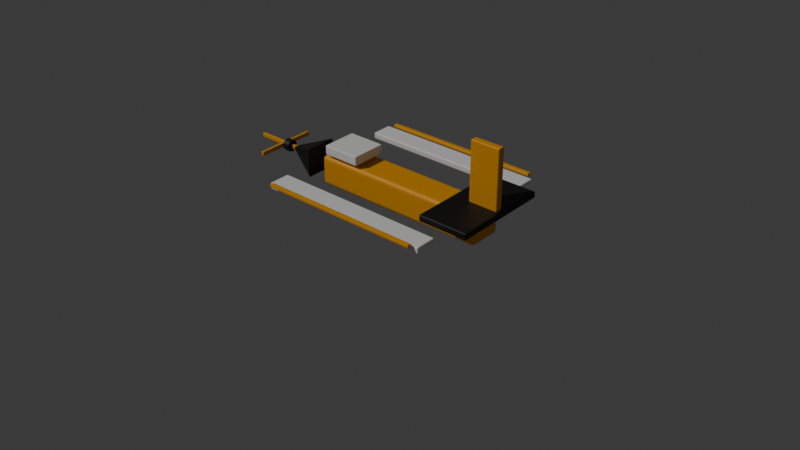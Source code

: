 # Source: plane_orange.blend  (saved by Blender 5.1.30; exported with 4.5.12 LTS)
import bpy
from mathutils import Matrix  # noqa: F401  (used for matrix-valued properties, if any)

bpy.ops.wm.read_factory_settings(use_empty=True)
scene = bpy.context.scene
scene.name = 'Scene'

# ---- collections
col_collection = bpy.data.collections.new('Collection'); scene.collection.children.link(col_collection)

# ---- materials (node trees are filled in below, after node groups)
mat_reference_orange_nike_yellow_006 = bpy.data.materials.new('reference orange nike yellow.006')
mat_satin_nike_black_006 = bpy.data.materials.new('satin nike black.006')
mat_clean_white_006 = bpy.data.materials.new('clean white.006')
mat_soft_white_line_006 = bpy.data.materials.new('soft white line.006')

# ---- material node trees
mat_reference_orange_nike_yellow_006.use_nodes = True; mat_reference_orange_nike_yellow_006.node_tree.nodes.clear()
_N = mat_reference_orange_nike_yellow_006.node_tree.nodes; _L = mat_reference_orange_nike_yellow_006.node_tree.links
n0 = _N.new('ShaderNodeBsdfPrincipled'); n0.name = 'Principled BSDF'; n0.location = (-200, 100)
n0.inputs[0].default_value = (1.0, 0.42, 0.0, 1.0)
n1 = _N.new('ShaderNodeOutputMaterial'); n1.name = 'Material Output'; n1.location = (200, 100)
_L.new(n0.outputs[0], n1.inputs[0])
n1.is_active_output = True
mat_satin_nike_black_006.use_nodes = True; mat_satin_nike_black_006.node_tree.nodes.clear()
_N = mat_satin_nike_black_006.node_tree.nodes; _L = mat_satin_nike_black_006.node_tree.links
n0 = _N.new('ShaderNodeBsdfPrincipled'); n0.name = 'Principled BSDF'; n0.location = (-200, 100)
n0.inputs[0].default_value = (0.006, 0.006, 0.006, 1.0)
n0.inputs[2].default_value = 0.56
n1 = _N.new('ShaderNodeOutputMaterial'); n1.name = 'Material Output'; n1.location = (200, 100)
_L.new(n0.outputs[0], n1.inputs[0])
n1.is_active_output = True
mat_clean_white_006.use_nodes = True; mat_clean_white_006.node_tree.nodes.clear()
_N = mat_clean_white_006.node_tree.nodes; _L = mat_clean_white_006.node_tree.links
n0 = _N.new('ShaderNodeBsdfPrincipled'); n0.name = 'Principled BSDF'; n0.location = (-200, 100)
n0.inputs[0].default_value = (1.0, 1.0, 1.0, 1.0)
n0.inputs[2].default_value = 0.65
n1 = _N.new('ShaderNodeOutputMaterial'); n1.name = 'Material Output'; n1.location = (200, 100)
_L.new(n0.outputs[0], n1.inputs[0])
n1.is_active_output = True
mat_soft_white_line_006.use_nodes = True; mat_soft_white_line_006.node_tree.nodes.clear()
_N = mat_soft_white_line_006.node_tree.nodes; _L = mat_soft_white_line_006.node_tree.links
n0 = _N.new('ShaderNodeBsdfPrincipled'); n0.name = 'Principled BSDF'; n0.location = (-200, 100)
n0.inputs[0].default_value = (0.96, 0.96, 0.93, 1.0)
n0.inputs[2].default_value = 0.76
n1 = _N.new('ShaderNodeOutputMaterial'); n1.name = 'Material Output'; n1.location = (200, 100)
_L.new(n0.outputs[0], n1.inputs[0])
n1.is_active_output = True

# ---- world
world_world = bpy.data.worlds.new('World'); scene.world = world_world
world_world.use_nodes = True; world_world.node_tree.nodes.clear()
_N = world_world.node_tree.nodes; _L = world_world.node_tree.links
n0 = _N.new('ShaderNodeOutputWorld'); n0.name = 'World Output'; n0.location = (200, 100)
n1 = _N.new('ShaderNodeBackground'); n1.name = 'Background'; n1.location = (-200, 100)
n1.inputs[0].default_value = (0.05088, 0.05088, 0.05088, 1.0)
_L.new(n1.outputs[0], n0.inputs[0])
n0.is_active_output = True
world_world.color = (0.965, 0.955, 0.93)
world_world.sun_shadow_jitter_overblur = 0.0

# ---- cameras
cam_camera_004 = bpy.data.cameras.new('Camera.004')

# ---- lights
light_sun_003 = bpy.data.lights.new('Sun.003', 'SUN')
light_sun_003.energy = 1.25

# ---- meshes
me_cube_055 = bpy.data.meshes.new('Cube.055')
me_cube_055.from_pydata([(-0.75, -0.14, -0.125), (-0.75, -0.14, 0.125), (-0.75, 0.14, -0.125), (-0.75, 0.14, 0.125), (0.75, -0.14, -0.125), (0.75, -0.14, 0.125), (0.75, 0.14, -0.125), (0.75, 0.14, 0.125)], [], [(0, 1, 3, 2), (2, 3, 7, 6), (6, 7, 5, 4), (4, 5, 1, 0), (2, 6, 4, 0), (7, 3, 1, 5)])
_uv = me_cube_055.uv_layers.new(name='UVMap')
_uv.uv.foreach_set('vector', [0.375, 0.0, 0.625, 0.0, 0.625, 0.25, 0.375, 0.25, 0.375, 0.25, 0.625, 0.25, 0.625, 0.5, 0.375, 0.5, 0.375, 0.5, 0.625, 0.5, 0.625, 0.75, 0.375, 0.75, 0.375, 0.75, 0.625, 0.75, 0.625, 1.0, 0.375, 1.0, 0.125, 0.5, 0.375, 0.5, 0.375, 0.75, 0.125, 0.75, 0.625, 0.5, 0.875, 0.5, 0.875, 0.75, 0.625, 0.75])
me_cube_055.materials.append(mat_reference_orange_nike_yellow_006)
me_cube_055.update()
me_plane_nose = bpy.data.meshes.new('plane nose')
me_plane_nose.from_pydata([(-0.9, -0.14, 0.295), (-0.9, 0.14, 0.295), (-1.22, 0.0, 0.42), (-0.9, -0.14, 0.545), (-0.9, 0.14, 0.545), (-1.22, 0.0, 0.42)], [], [(0, 1, 2), (3, 5, 4), (0, 3, 4, 1), (1, 4, 5, 2), (2, 5, 3, 0)])
me_plane_nose.polygons.foreach_set('use_smooth', [True] * 5)
me_plane_nose.materials.append(mat_satin_nike_black_006)
me_plane_nose.update()
me_cube_056 = bpy.data.meshes.new('Cube.056')
me_cube_056.from_pydata([(-0.725, -0.09, -0.0275), (-0.725, -0.09, 0.0275), (-0.725, 0.09, -0.0275), (-0.725, 0.09, 0.0275), (0.725, -0.09, -0.0275), (0.725, -0.09, 0.0275), (0.725, 0.09, -0.0275), (0.725, 0.09, 0.0275)], [], [(0, 1, 3, 2), (2, 3, 7, 6), (6, 7, 5, 4), (4, 5, 1, 0), (2, 6, 4, 0), (7, 3, 1, 5)])
_uv = me_cube_056.uv_layers.new(name='UVMap')
_uv.uv.foreach_set('vector', [0.375, 0.0, 0.625, 0.0, 0.625, 0.25, 0.375, 0.25, 0.375, 0.25, 0.625, 0.25, 0.625, 0.5, 0.375, 0.5, 0.375, 0.5, 0.625, 0.5, 0.625, 0.75, 0.375, 0.75, 0.375, 0.75, 0.625, 0.75, 0.625, 1.0, 0.375, 1.0, 0.125, 0.5, 0.375, 0.5, 0.375, 0.75, 0.125, 0.75, 0.625, 0.5, 0.875, 0.5, 0.875, 0.75, 0.625, 0.75])
me_cube_056.materials.append(mat_clean_white_006)
me_cube_056.update()
me_cube_057 = bpy.data.meshes.new('Cube.057')
me_cube_057.from_pydata([(-0.725, -0.09, -0.0275), (-0.725, -0.09, 0.0275), (-0.725, 0.09, -0.0275), (-0.725, 0.09, 0.0275), (0.725, -0.09, -0.0275), (0.725, -0.09, 0.0275), (0.725, 0.09, -0.0275), (0.725, 0.09, 0.0275)], [], [(0, 1, 3, 2), (2, 3, 7, 6), (6, 7, 5, 4), (4, 5, 1, 0), (2, 6, 4, 0), (7, 3, 1, 5)])
_uv = me_cube_057.uv_layers.new(name='UVMap')
_uv.uv.foreach_set('vector', [0.375, 0.0, 0.625, 0.0, 0.625, 0.25, 0.375, 0.25, 0.375, 0.25, 0.625, 0.25, 0.625, 0.5, 0.375, 0.5, 0.375, 0.5, 0.625, 0.5, 0.625, 0.75, 0.375, 0.75, 0.375, 0.75, 0.625, 0.75, 0.625, 1.0, 0.375, 1.0, 0.125, 0.5, 0.375, 0.5, 0.375, 0.75, 0.125, 0.75, 0.625, 0.5, 0.875, 0.5, 0.875, 0.75, 0.625, 0.75])
me_cube_057.materials.append(mat_clean_white_006)
me_cube_057.update()
me_cube_058 = bpy.data.meshes.new('Cube.058')
me_cube_058.from_pydata([(-0.675, -0.0175, -0.0125), (-0.675, -0.0175, 0.0125), (-0.675, 0.0175, -0.0125), (-0.675, 0.0175, 0.0125), (0.675, -0.0175, -0.0125), (0.675, -0.0175, 0.0125), (0.675, 0.0175, -0.0125), (0.675, 0.0175, 0.0125)], [], [(0, 1, 3, 2), (2, 3, 7, 6), (6, 7, 5, 4), (4, 5, 1, 0), (2, 6, 4, 0), (7, 3, 1, 5)])
_uv = me_cube_058.uv_layers.new(name='UVMap')
_uv.uv.foreach_set('vector', [0.375, 0.0, 0.625, 0.0, 0.625, 0.25, 0.375, 0.25, 0.375, 0.25, 0.625, 0.25, 0.625, 0.5, 0.375, 0.5, 0.375, 0.5, 0.625, 0.5, 0.625, 0.75, 0.375, 0.75, 0.375, 0.75, 0.625, 0.75, 0.625, 1.0, 0.375, 1.0, 0.125, 0.5, 0.375, 0.5, 0.375, 0.75, 0.125, 0.75, 0.625, 0.5, 0.875, 0.5, 0.875, 0.75, 0.625, 0.75])
me_cube_058.materials.append(mat_reference_orange_nike_yellow_006)
me_cube_058.update()
me_cube_059 = bpy.data.meshes.new('Cube.059')
me_cube_059.from_pydata([(-0.675, -0.0175, -0.0125), (-0.675, -0.0175, 0.0125), (-0.675, 0.0175, -0.0125), (-0.675, 0.0175, 0.0125), (0.675, -0.0175, -0.0125), (0.675, -0.0175, 0.0125), (0.675, 0.0175, -0.0125), (0.675, 0.0175, 0.0125)], [], [(0, 1, 3, 2), (2, 3, 7, 6), (6, 7, 5, 4), (4, 5, 1, 0), (2, 6, 4, 0), (7, 3, 1, 5)])
_uv = me_cube_059.uv_layers.new(name='UVMap')
_uv.uv.foreach_set('vector', [0.375, 0.0, 0.625, 0.0, 0.625, 0.25, 0.375, 0.25, 0.375, 0.25, 0.625, 0.25, 0.625, 0.5, 0.375, 0.5, 0.375, 0.5, 0.625, 0.5, 0.625, 0.75, 0.375, 0.75, 0.375, 0.75, 0.625, 0.75, 0.625, 1.0, 0.375, 1.0, 0.125, 0.5, 0.375, 0.5, 0.375, 0.75, 0.125, 0.75, 0.625, 0.5, 0.875, 0.5, 0.875, 0.75, 0.625, 0.75])
me_cube_059.materials.append(mat_reference_orange_nike_yellow_006)
me_cube_059.update()
me_cube_060 = bpy.data.meshes.new('Cube.060')
me_cube_060.from_pydata([(-0.21, -0.41, -0.0275), (-0.21, -0.41, 0.0275), (-0.21, 0.41, -0.0275), (-0.21, 0.41, 0.0275), (0.21, -0.41, -0.0275), (0.21, -0.41, 0.0275), (0.21, 0.41, -0.0275), (0.21, 0.41, 0.0275)], [], [(0, 1, 3, 2), (2, 3, 7, 6), (6, 7, 5, 4), (4, 5, 1, 0), (2, 6, 4, 0), (7, 3, 1, 5)])
_uv = me_cube_060.uv_layers.new(name='UVMap')
_uv.uv.foreach_set('vector', [0.375, 0.0, 0.625, 0.0, 0.625, 0.25, 0.375, 0.25, 0.375, 0.25, 0.625, 0.25, 0.625, 0.5, 0.375, 0.5, 0.375, 0.5, 0.625, 0.5, 0.625, 0.75, 0.375, 0.75, 0.375, 0.75, 0.625, 0.75, 0.625, 1.0, 0.375, 1.0, 0.125, 0.5, 0.375, 0.5, 0.375, 0.75, 0.125, 0.75, 0.625, 0.5, 0.875, 0.5, 0.875, 0.75, 0.625, 0.75])
me_cube_060.materials.append(mat_satin_nike_black_006)
me_cube_060.update()
me_cube_061 = bpy.data.meshes.new('Cube.061')
me_cube_061.from_pydata([(-0.125, -0.03, -0.25), (-0.125, -0.03, 0.25), (-0.125, 0.03, -0.25), (-0.125, 0.03, 0.25), (0.125, -0.03, -0.25), (0.125, -0.03, 0.25), (0.125, 0.03, -0.25), (0.125, 0.03, 0.25)], [], [(0, 1, 3, 2), (2, 3, 7, 6), (6, 7, 5, 4), (4, 5, 1, 0), (2, 6, 4, 0), (7, 3, 1, 5)])
_uv = me_cube_061.uv_layers.new(name='UVMap')
_uv.uv.foreach_set('vector', [0.375, 0.0, 0.625, 0.0, 0.625, 0.25, 0.375, 0.25, 0.375, 0.25, 0.625, 0.25, 0.625, 0.5, 0.375, 0.5, 0.375, 0.5, 0.625, 0.5, 0.625, 0.75, 0.375, 0.75, 0.375, 0.75, 0.625, 0.75, 0.625, 1.0, 0.375, 1.0, 0.125, 0.5, 0.375, 0.5, 0.375, 0.75, 0.125, 0.75, 0.625, 0.5, 0.875, 0.5, 0.875, 0.75, 0.625, 0.75])
me_cube_061.materials.append(mat_reference_orange_nike_yellow_006)
me_cube_061.update()
me_cube_062 = bpy.data.meshes.new('Cube.062')
me_cube_062.from_pydata([(-0.16, -0.15, -0.04), (-0.16, -0.15, 0.04), (-0.16, 0.15, -0.04), (-0.16, 0.15, 0.04), (0.16, -0.15, -0.04), (0.16, -0.15, 0.04), (0.16, 0.15, -0.04), (0.16, 0.15, 0.04)], [], [(0, 1, 3, 2), (2, 3, 7, 6), (6, 7, 5, 4), (4, 5, 1, 0), (2, 6, 4, 0), (7, 3, 1, 5)])
_uv = me_cube_062.uv_layers.new(name='UVMap')
_uv.uv.foreach_set('vector', [0.375, 0.0, 0.625, 0.0, 0.625, 0.25, 0.375, 0.25, 0.375, 0.25, 0.625, 0.25, 0.625, 0.5, 0.375, 0.5, 0.375, 0.5, 0.625, 0.5, 0.625, 0.75, 0.375, 0.75, 0.375, 0.75, 0.625, 0.75, 0.625, 1.0, 0.375, 1.0, 0.125, 0.5, 0.375, 0.5, 0.375, 0.75, 0.125, 0.75, 0.625, 0.5, 0.875, 0.5, 0.875, 0.75, 0.625, 0.75])
me_cube_062.materials.append(mat_soft_white_line_006)
me_cube_062.update()
me_cylinder_024 = bpy.data.meshes.new('Cylinder.024')
me_cylinder_024.from_pydata([(0.0, 0.05, -0.03), (0.0, 0.05, 0.03), (0.01545, 0.04755, -0.03), (0.01545, 0.04755, 0.03), (0.02939, 0.04045, -0.03), (0.02939, 0.04045, 0.03), (0.04045, 0.02939, -0.03), (0.04045, 0.02939, 0.03), (0.04755, 0.01545, -0.03), (0.04755, 0.01545, 0.03), (0.05, 0.0, -0.03), (0.05, 0.0, 0.03), (0.04755, -0.01545, -0.03), (0.04755, -0.01545, 0.03), (0.04045, -0.02939, -0.03), (0.04045, -0.02939, 0.03), (0.02939, -0.04045, -0.03), (0.02939, -0.04045, 0.03), (0.01545, -0.04755, -0.03), (0.01545, -0.04755, 0.03), (0.0, -0.05, -0.03), (0.0, -0.05, 0.03), (-0.01545, -0.04755, -0.03), (-0.01545, -0.04755, 0.03), (-0.02939, -0.04045, -0.03), (-0.02939, -0.04045, 0.03), (-0.04045, -0.02939, -0.03), (-0.04045, -0.02939, 0.03), (-0.04755, -0.01545, -0.03), (-0.04755, -0.01545, 0.03), (-0.05, 0.0, -0.03), (-0.05, 0.0, 0.03), (-0.04755, 0.01545, -0.03), (-0.04755, 0.01545, 0.03), (-0.04045, 0.02939, -0.03), (-0.04045, 0.02939, 0.03), (-0.02939, 0.04045, -0.03), (-0.02939, 0.04045, 0.03), (-0.01545, 0.04755, -0.03), (-0.01545, 0.04755, 0.03)], [], [(0, 1, 3, 2), (2, 3, 5, 4), (4, 5, 7, 6), (6, 7, 9, 8), (8, 9, 11, 10), (10, 11, 13, 12), (12, 13, 15, 14), (14, 15, 17, 16), (16, 17, 19, 18), (18, 19, 21, 20), (20, 21, 23, 22), (22, 23, 25, 24), (24, 25, 27, 26), (26, 27, 29, 28), (28, 29, 31, 30), (30, 31, 33, 32), (32, 33, 35, 34), (34, 35, 37, 36), (3, 1, 39, 37, 35, 33, 31, 29, 27, 25, 23, 21, 19, 17, 15, 13, 11, 9, 7, 5), (36, 37, 39, 38), (38, 39, 1, 0), (0, 2, 4, 6, 8, 10, 12, 14, 16, 18, 20, 22, 24, 26, 28, 30, 32, 34, 36, 38)])
me_cylinder_024.polygons.foreach_set('use_smooth', [True] * 22)
_uv = me_cylinder_024.uv_layers.new(name='UVMap')
_uv.uv.foreach_set('vector', [1.0, 0.5, 1.0, 1.0, 0.95, 1.0, 0.95, 0.5, 0.95, 0.5, 0.95, 1.0, 0.9, 1.0, 0.9, 0.5, 0.9, 0.5, 0.9, 1.0, 0.85, 1.0, 0.85, 0.5, 0.85, 0.5, 0.85, 1.0, 0.8, 1.0, 0.8, 0.5, 0.8, 0.5, 0.8, 1.0, 0.75, 1.0, 0.75, 0.5, 0.75, 0.5, 0.75, 1.0, 0.7, 1.0, 0.7, 0.5, 0.7, 0.5, 0.7, 1.0, 0.65, 1.0, 0.65, 0.5, 0.65, 0.5, 0.65, 1.0, 0.6, 1.0, 0.6, 0.5, 0.6, 0.5, 0.6, 1.0, 0.55, 1.0, 0.55, 0.5, 0.55, 0.5, 0.55, 1.0, 0.5, 1.0, 0.5, 0.5, 0.5, 0.5, 0.5, 1.0, 0.45, 1.0, 0.45, 0.5, 0.45, 0.5, 0.45, 1.0, 0.4, 1.0, 0.4, 0.5, 0.4, 0.5, 0.4, 1.0, 0.35, 1.0, 0.35, 0.5, 0.35, 0.5, 0.35, 1.0, 0.3, 1.0, 0.3, 0.5, 0.3, 0.5, 0.3, 1.0, 0.25, 1.0, 0.25, 0.5, 0.25, 0.5, 0.25, 1.0, 0.2, 1.0, 0.2, 0.5, 0.2, 0.5, 0.2, 1.0, 0.15, 1.0, 0.15, 0.5, 0.15, 0.5, 0.15, 1.0, 0.1, 1.0, 0.1, 0.5, 0.3242, 0.4783, 0.25, 0.49, 0.1758, 0.4783, 0.1089, 0.4442, 0.05584, 0.3911, 0.02175, 0.3242, 0.01, 0.25, 0.02175, 0.1758, 0.05584, 0.1089, 0.1089, 0.05584, 0.1758, 0.02175, 0.25, 0.01, 0.3242, 0.02175, 0.3911, 0.05584, 0.4442, 0.1089, 0.4783, 0.1758, 0.49, 0.25, 0.4783, 0.3242, 0.4442, 0.3911, 0.3911, 0.4442, 0.1, 0.5, 0.1, 1.0, 0.05, 1.0, 0.05, 0.5, 0.05, 0.5, 0.05, 1.0, -1.565e-07, 1.0, -1.565e-07, 0.5, 0.75, 0.49, 0.8242, 0.4783, 0.8911, 0.4442, 0.9442, 0.3911, 0.9783, 0.3242, 0.99, 0.25, 0.9783, 0.1758, 0.9442, 0.1089, 0.8911, 0.05584, 0.8242, 0.02175, 0.75, 0.01, 0.6758, 0.02175, 0.6089, 0.05584, 0.5558, 0.1089, 0.5217, 0.1758, 0.51, 0.25, 0.5217, 0.3242, 0.5558, 0.3911, 0.6089, 0.4442, 0.6758, 0.4783])
me_cylinder_024.materials.append(mat_satin_nike_black_006)
me_cylinder_024.update()
me_cube_063 = bpy.data.meshes.new('Cube.063')
me_cube_063.from_pydata([(-0.0125, -0.26, -0.0175), (-0.0125, -0.26, 0.0175), (-0.0125, 0.26, -0.0175), (-0.0125, 0.26, 0.0175), (0.0125, -0.26, -0.0175), (0.0125, -0.26, 0.0175), (0.0125, 0.26, -0.0175), (0.0125, 0.26, 0.0175)], [], [(0, 1, 3, 2), (2, 3, 7, 6), (6, 7, 5, 4), (4, 5, 1, 0), (2, 6, 4, 0), (7, 3, 1, 5)])
_uv = me_cube_063.uv_layers.new(name='UVMap')
_uv.uv.foreach_set('vector', [0.375, 0.0, 0.625, 0.0, 0.625, 0.25, 0.375, 0.25, 0.375, 0.25, 0.625, 0.25, 0.625, 0.5, 0.375, 0.5, 0.375, 0.5, 0.625, 0.5, 0.625, 0.75, 0.375, 0.75, 0.375, 0.75, 0.625, 0.75, 0.625, 1.0, 0.375, 1.0, 0.125, 0.5, 0.375, 0.5, 0.375, 0.75, 0.125, 0.75, 0.625, 0.5, 0.875, 0.5, 0.875, 0.75, 0.625, 0.75])
me_cube_063.materials.append(mat_reference_orange_nike_yellow_006)
me_cube_063.update()
me_cube_064 = bpy.data.meshes.new('Cube.064')
me_cube_064.from_pydata([(-0.0125, -0.26, -0.0175), (-0.0125, -0.26, 0.0175), (-0.0125, 0.26, -0.0175), (-0.0125, 0.26, 0.0175), (0.0125, -0.26, -0.0175), (0.0125, -0.26, 0.0175), (0.0125, 0.26, -0.0175), (0.0125, 0.26, 0.0175)], [], [(0, 1, 3, 2), (2, 3, 7, 6), (6, 7, 5, 4), (4, 5, 1, 0), (2, 6, 4, 0), (7, 3, 1, 5)])
_uv = me_cube_064.uv_layers.new(name='UVMap')
_uv.uv.foreach_set('vector', [0.375, 0.0, 0.625, 0.0, 0.625, 0.25, 0.375, 0.25, 0.375, 0.25, 0.625, 0.25, 0.625, 0.5, 0.375, 0.5, 0.375, 0.5, 0.625, 0.5, 0.625, 0.75, 0.375, 0.75, 0.375, 0.75, 0.625, 0.75, 0.625, 1.0, 0.375, 1.0, 0.125, 0.5, 0.375, 0.5, 0.375, 0.75, 0.125, 0.75, 0.625, 0.5, 0.875, 0.5, 0.875, 0.75, 0.625, 0.75])
me_cube_064.materials.append(mat_reference_orange_nike_yellow_006)
me_cube_064.update()

# ---- objects
ob_animated_plane_root = bpy.data.objects.new('animated plane root', None)
ob_plane_fuselage_orange = bpy.data.objects.new('plane fuselage orange', me_cube_055)
ob_plane_nose = bpy.data.objects.new('plane nose', me_plane_nose)
ob_plane_main_wing_left = bpy.data.objects.new('plane main wing left', me_cube_056)
ob_plane_main_wing_right = bpy.data.objects.new('plane main wing right', me_cube_057)
ob_plane_wing_orange_stripe_left = bpy.data.objects.new('plane wing orange stripe left', me_cube_058)
ob_plane_wing_orange_stripe_right = bpy.data.objects.new('plane wing orange stripe right', me_cube_059)
ob_plane_tail_wing = bpy.data.objects.new('plane tail wing', me_cube_060)
ob_plane_vertical_tail = bpy.data.objects.new('plane vertical tail', me_cube_061)
ob_plane_cockpit_glass = bpy.data.objects.new('plane cockpit glass', me_cube_062)
ob_plane_prop_spinner = bpy.data.objects.new('plane prop spinner', me_cylinder_024)
ob_animated_plane_propeller = bpy.data.objects.new('animated plane propeller', None)
ob_plane_spinning_prop_blade = bpy.data.objects.new('plane spinning prop blade', me_cube_063)
ob_plane_spinning_prop_blade_001 = bpy.data.objects.new('plane spinning prop blade.001', me_cube_064)
ob_soft_nike_city_sun = bpy.data.objects.new('soft nike city sun', light_sun_003)
ob_camera = bpy.data.objects.new('Camera', cam_camera_004)

# ---- transforms, parenting, visibility, modifiers, constraints
ob_animated_plane_root.location = (0.0, 0.0, 0.0)
ob_animated_plane_root.empty_display_size = 0.12
ob_plane_fuselage_orange.parent = ob_animated_plane_root
ob_plane_fuselage_orange.location = (0.0, 0.0, 0.42)
_m = ob_plane_fuselage_orange.modifiers.new('rounded toy bevel', 'BEVEL')
_m.width = 0.035
_m.width_pct = 0.035
_m.segments = 3
_m = ob_plane_fuselage_orange.modifiers.new('weighted normals', 'WEIGHTED_NORMAL')
ob_plane_nose.parent = ob_animated_plane_root
ob_plane_nose.location = (0.0, 0.0, 0.0)
_m = ob_plane_nose.modifiers.new('rounded toy bevel', 'BEVEL')
_m.width = 0.01
_m.width_pct = 0.01
_m.segments = 2
_m = ob_plane_nose.modifiers.new('weighted normals', 'WEIGHTED_NORMAL')
ob_plane_main_wing_left.parent = ob_animated_plane_root
ob_plane_main_wing_left.location = (-0.05, -0.58, 0.48)
_m = ob_plane_main_wing_left.modifiers.new('rounded toy bevel', 'BEVEL')
_m.width = 0.012
_m.width_pct = 0.012
_m.segments = 3
_m = ob_plane_main_wing_left.modifiers.new('weighted normals', 'WEIGHTED_NORMAL')
ob_plane_main_wing_right.parent = ob_animated_plane_root
ob_plane_main_wing_right.location = (-0.05, 0.58, 0.48)
_m = ob_plane_main_wing_right.modifiers.new('rounded toy bevel', 'BEVEL')
_m.width = 0.012
_m.width_pct = 0.012
_m.segments = 3
_m = ob_plane_main_wing_right.modifiers.new('weighted normals', 'WEIGHTED_NORMAL')
ob_plane_wing_orange_stripe_left.parent = ob_animated_plane_root
ob_plane_wing_orange_stripe_left.location = (-0.05, -0.7, 0.515)
_m = ob_plane_wing_orange_stripe_left.modifiers.new('rounded toy bevel', 'BEVEL')
_m.width = 0.004
_m.width_pct = 0.004
_m.segments = 3
_m = ob_plane_wing_orange_stripe_left.modifiers.new('weighted normals', 'WEIGHTED_NORMAL')
ob_plane_wing_orange_stripe_right.parent = ob_animated_plane_root
ob_plane_wing_orange_stripe_right.location = (-0.05, 0.7, 0.515)
_m = ob_plane_wing_orange_stripe_right.modifiers.new('rounded toy bevel', 'BEVEL')
_m.width = 0.004
_m.width_pct = 0.004
_m.segments = 3
_m = ob_plane_wing_orange_stripe_right.modifiers.new('weighted normals', 'WEIGHTED_NORMAL')
ob_plane_tail_wing.parent = ob_animated_plane_root
ob_plane_tail_wing.location = (0.67, 0.0, 0.55)
_m = ob_plane_tail_wing.modifiers.new('rounded toy bevel', 'BEVEL')
_m.width = 0.012
_m.width_pct = 0.012
_m.segments = 3
_m = ob_plane_tail_wing.modifiers.new('weighted normals', 'WEIGHTED_NORMAL')
ob_plane_vertical_tail.parent = ob_animated_plane_root
ob_plane_vertical_tail.location = (0.73, 0.0, 0.82)
_m = ob_plane_vertical_tail.modifiers.new('rounded toy bevel', 'BEVEL')
_m.width = 0.012
_m.width_pct = 0.012
_m.segments = 3
_m = ob_plane_vertical_tail.modifiers.new('weighted normals', 'WEIGHTED_NORMAL')
ob_plane_cockpit_glass.parent = ob_animated_plane_root
ob_plane_cockpit_glass.location = (-0.54, 0.0, 0.61)
_m = ob_plane_cockpit_glass.modifiers.new('rounded toy bevel', 'BEVEL')
_m.width = 0.01
_m.width_pct = 0.01
_m.segments = 3
_m = ob_plane_cockpit_glass.modifiers.new('weighted normals', 'WEIGHTED_NORMAL')
ob_plane_prop_spinner.parent = ob_animated_plane_root
ob_plane_prop_spinner.location = (-1.26, 0.0, 0.42)
ob_plane_prop_spinner.rotation_euler = (0.0, 1.571, 0.0)
_m = ob_plane_prop_spinner.modifiers.new('rounded toy bevel', 'BEVEL')
_m.width = 0.004
_m.width_pct = 0.004
_m.segments = 3
_m = ob_plane_prop_spinner.modifiers.new('weighted normals', 'WEIGHTED_NORMAL')
ob_animated_plane_propeller.parent = ob_animated_plane_root
ob_animated_plane_propeller.location = (-1.31, 0.0, 0.42)
ob_animated_plane_propeller.rotation_euler = (50.27, 0.0, 0.0)
ob_animated_plane_propeller.empty_display_size = 0.12
ob_plane_spinning_prop_blade.parent = ob_animated_plane_propeller
ob_plane_spinning_prop_blade.location = (0.0, 0.0, 0.0)
_m = ob_plane_spinning_prop_blade.modifiers.new('rounded toy bevel', 'BEVEL')
_m.width = 0.005
_m.width_pct = 0.005
_m.segments = 3
_m = ob_plane_spinning_prop_blade.modifiers.new('weighted normals', 'WEIGHTED_NORMAL')
ob_plane_spinning_prop_blade_001.parent = ob_animated_plane_propeller
ob_plane_spinning_prop_blade_001.location = (0.0, 0.0, 0.0)
ob_plane_spinning_prop_blade_001.rotation_euler = (0.0, 0.0, 1.571)
_m = ob_plane_spinning_prop_blade_001.modifiers.new('rounded toy bevel', 'BEVEL')
_m.width = 0.005
_m.width_pct = 0.005
_m.segments = 3
_m = ob_plane_spinning_prop_blade_001.modifiers.new('weighted normals', 'WEIGHTED_NORMAL')
ob_soft_nike_city_sun.location = (-3.8, -4.5, 6.5)
ob_soft_nike_city_sun.rotation_euler = (0.7854, 0.0, -0.6109)
ob_camera.location = (4.8, -5.6, 4.4)
ob_camera.rotation_euler = (1.047, 0.0, 0.7156)

# ---- collection membership
col_collection.objects.link(ob_animated_plane_root)
col_collection.objects.link(ob_plane_fuselage_orange)
col_collection.objects.link(ob_plane_nose)
col_collection.objects.link(ob_plane_main_wing_left)
col_collection.objects.link(ob_plane_main_wing_right)
col_collection.objects.link(ob_plane_wing_orange_stripe_left)
col_collection.objects.link(ob_plane_wing_orange_stripe_right)
col_collection.objects.link(ob_plane_tail_wing)
col_collection.objects.link(ob_plane_vertical_tail)
col_collection.objects.link(ob_plane_cockpit_glass)
col_collection.objects.link(ob_plane_prop_spinner)
col_collection.objects.link(ob_animated_plane_propeller)
col_collection.objects.link(ob_plane_spinning_prop_blade)
col_collection.objects.link(ob_plane_spinning_prop_blade_001)
col_collection.objects.link(ob_soft_nike_city_sun)
col_collection.objects.link(ob_camera)

# ---- scene / render settings (as saved in the file)
scene.camera = ob_camera
scene.frame_start = 1; scene.frame_end = 72; scene.frame_set(72)
scene.render.engine = 'BLENDER_EEVEE_NEXT'
scene.render.bake_bias = 0.0
scene.render.bake_samples = 0
scene.cycles.sampling_pattern = 'TABULATED_SOBOL'
scene.eevee.use_volume_custom_range = False
bpy.context.view_layer.update()

